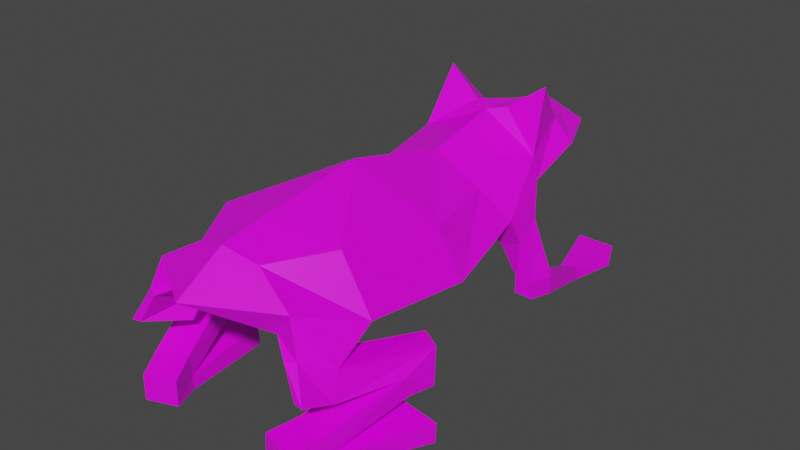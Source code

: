 # Source: frog.blend  (saved by Blender 2.83.19; exported with 4.5.12 LTS)
import bpy
from mathutils import Matrix  # noqa: F401  (used for matrix-valued properties, if any)

bpy.ops.wm.read_factory_settings(use_empty=True)
scene = bpy.context.scene
scene.name = 'Scene'

# ---- images (referenced by path relative to the original .blend; pixels are not part of the script)
import os
ASSET_DIR = os.environ.get("B2B_ASSET_DIR", "")  # directory of the original .blend (textures are referenced by path, not embedded)
HERE = os.path.dirname(os.path.abspath(__file__))  # packed textures are extracted next to this script under _unpacked/

def load_image(name, relpath, width, height, colorspace="sRGB"):
    """Load a texture the original file referenced (path relative to the .blend, or extracted next to this script)."""
    p = next((c for c in (os.path.join(HERE, relpath), os.path.join(ASSET_DIR, relpath)) if relpath and os.path.exists(c)), "")
    if p:
        img = bpy.data.images.load(p, check_existing=True)
        img.name = name
    else:  # same state as the original file: an image datablock whose file is absent (Cycles renders it pink)
        img = bpy.data.images.new(name, width, height)
        img.source = "FILE"
        img.filepath = "//" + (relpath or name)
    img.colorspace_settings.name = colorspace
    return img
img_frog_png = load_image('frog.png', 'frog.png', 1024, 1024, 'sRGB')

# ---- materials (node trees are filled in below, after node groups)
mat_frog = bpy.data.materials.new('frog')
mat_frog.alpha_threshold = 0.0
mat_frog.use_transparent_shadow = False
mat_frog.line_color = (0.0, 0.0, 0.0, 1.0)

# ---- material node trees
mat_frog.use_nodes = True; mat_frog.node_tree.nodes.clear()
_N = mat_frog.node_tree.nodes; _L = mat_frog.node_tree.links
n0 = _N.new('ShaderNodeOutputMaterial'); n0.name = 'Material Output'; n0.location = (300, 300)
n1 = _N.new('ShaderNodeBsdfPrincipled'); n1.name = 'Principled BSDF'; n1.location = (10, 300)
n1.distribution = 'GGX'
n1.subsurface_method = 'BURLEY'
n1.inputs[2].default_value = 0.4
n1.inputs[3].default_value = 1.45
n1.inputs[27].default_value = (0.0, 0.0, 0.0, 1.0)
n1.inputs[28].default_value = 1.0
n2 = _N.new('ShaderNodeTexImage'); n2.name = 'Image Texture'; n2.location = (-280, 280)
n2.image = img_frog_png
n2.interpolation = 'Closest'
_L.new(n1.outputs[0], n0.inputs[0])
_L.new(n2.outputs[0], n1.inputs[0])
n0.is_active_output = True

# ---- world
world_world = bpy.data.worlds.new('World'); scene.world = world_world
world_world.use_nodes = True; world_world.node_tree.nodes.clear()
_N = world_world.node_tree.nodes; _L = world_world.node_tree.links
n0 = _N.new('ShaderNodeOutputWorld'); n0.name = 'World Output'; n0.location = (300, 300)
n1 = _N.new('ShaderNodeBackground'); n1.name = 'Background'; n1.location = (10, 300)
n1.inputs[0].default_value = (0.05088, 0.05088, 0.05088, 1.0)
_L.new(n1.outputs[0], n0.inputs[0])
n0.is_active_output = True
world_world.color = (0.05088, 0.05088, 0.05088)
world_world.use_sun_shadow = False
world_world.sun_shadow_jitter_overblur = 0.0

# ---- meshes
me_cube = bpy.data.meshes.new('Cube')
me_cube.from_pydata([(0.0, 0.1984, 0.07725), (-0.09095, 0.1589, 0.02539), (-0.1229, -0.1717, 0.01125), (-0.1512, -0.007238, -0.002674), (0.0, -0.243, 0.02176), (-0.04932, -0.1238, 0.07852), (-0.06761, -0.01955, 0.08013), (0.0, 0.1203, 0.08836), (-0.03029, 0.08519, 0.0838), (0.0, -0.1467, 0.08392), (-0.0856, -0.1457, 0.02861), (-0.1093, -0.01225, 0.01578), (0.0, 0.1516, 0.06919), (-0.06217, 0.1068, 0.03319), (0.0, -0.195, 0.03945), (0.0, 0.08926, 0.1016), (0.0, -0.118, 0.1024), (0.0, -0.02362, 0.1169), (0.0, 0.2907, 0.04922), (0.0, 0.317, 0.02691), (0.0, 0.236, 0.06018), (0.0, 0.1815, 0.06434), (-0.0567, 0.2005, 0.09539), (0.0, 0.2318, 0.002846), (0.0, 0.1692, -0.0192), (0.0, 0.1137, -0.04207), (0.0, -0.009669, -0.06198), (-0.07554, -0.171, 0.00741), (-0.1011, -0.1104, -0.006112), (0.0, -0.1096, -0.04505), (0.0, -0.198, 0.02982), (0.0, -0.207, 0.02002), (-0.03966, 0.3037, 0.02681), (-0.06743, 0.2405, 0.02681), (-0.07451, 0.1665, 0.01292), (-0.08585, 0.1078, -0.005859), (-0.1066, 0.003799, -0.01838), (-0.02779, 0.2792, 0.04027), (-0.04432, 0.2417, 0.04724), (-0.06616, 0.1707, 0.03414), (-0.06784, 0.09813, 0.01399), (-0.09667, 0.00302, -0.0008139), (-0.09161, -0.1098, 0.009098), (-0.05532, -0.1645, 0.02361), (-0.01824, 0.1912, 0.06823), (-0.05164, 0.003799, -0.04996), (-0.05094, -0.0923, -0.03867), (-0.04273, 0.1199, -0.02616), (-0.04787, 0.1689, -0.01072), (-0.03707, 0.2365, 0.01132), (-0.0232, 0.2747, 0.01935), (0.0, 0.2876, 0.01959), (-0.04845, -0.1649, -0.01322), (0.0, -0.1939, -0.008729), (-0.07019, 0.1502, -0.03316), (-0.06714, 0.1211, -0.04232), (-0.09272, 0.114, -0.03028), (-0.08599, 0.1488, -0.01914), (-0.07, -0.1897, -0.02278), (-0.08801, -0.1834, -0.01415), (-0.06623, -0.1339, -0.03894), (-0.104, -0.1546, -0.02876), (-0.1116, 0.1442, -0.0715), (-0.1086, 0.1149, -0.06756), (-0.08988, 0.1137, -0.06584), (-0.08675, 0.1398, -0.07293), (-0.09313, -0.1937, -0.04429), (-0.1028, -0.1949, -0.04488), (-0.07373, -0.1525, -0.05496), (-0.1063, -0.1625, -0.05658), (-0.1129, -0.0554, -0.03698), (-0.1321, -0.06556, -0.03889), (-0.09501, -0.0897, -0.05465), (-0.1276, -0.09969, -0.05628), (-0.09416, -0.08256, -0.0754), (-0.1267, -0.09255, -0.07702), (-0.1012, -0.05958, -0.07478), (-0.1338, -0.06957, -0.0764), (-0.06886, -0.1643, -0.08424), (-0.1014, -0.1743, -0.08586), (-0.06802, -0.1642, -0.1072), (-0.1006, -0.1742, -0.1088), (-0.0556, -0.1915, -0.09195), (-0.08818, -0.2015, -0.09357), (-0.0672, -0.1634, -0.1204), (-0.09978, -0.1734, -0.122), (-0.05478, -0.1924, -0.1177), (-0.08736, -0.2024, -0.1193), (-0.0792, -0.07244, -0.09998), (-0.1468, -0.08243, -0.1016), (-0.07749, -0.0716, -0.1216), (-0.1451, -0.08159, -0.1233), (-0.112, 0.1422, -0.09086), (-0.1088, 0.1152, -0.08656), (-0.09004, 0.114, -0.08484), (-0.08707, 0.1377, -0.09229), (-0.101, 0.2087, -0.1047), (-0.08398, 0.2042, -0.1063), (-0.1015, 0.2079, -0.1175), (-0.08452, 0.2034, -0.1191), (-0.1067, 0.2691, -0.0995), (-0.06525, 0.2714, -0.1007), (-0.1096, 0.2598, -0.1185), (-0.06815, 0.2621, -0.1197)], [], [(8, 15, 7), (10, 11, 3, 2), (11, 13, 1, 3), (13, 12, 0, 1), (14, 10, 2, 4), (5, 6, 11, 10), (6, 8, 13, 11), (8, 7, 12, 13), (9, 5, 10, 14), (9, 16, 5), (17, 15, 8, 6), (16, 17, 6, 5), (22, 38, 39), (38, 22, 44), (22, 39, 44), (3, 1, 40, 41), (44, 39, 21), (21, 20, 44), (44, 20, 38), (20, 18, 37, 38), (18, 19, 32, 37), (30, 43, 27, 31), (19, 51, 50, 32), (32, 50, 49, 33), (51, 23, 49, 50), (24, 25, 47, 48), (23, 24, 48, 49), (33, 49, 48, 34), (28, 27, 43, 42), (31, 27, 52, 53), (53, 52, 46, 29), (45, 36, 35, 47), (25, 26, 45, 47), (26, 29, 46, 45), (36, 45, 46, 28), (36, 28, 42, 41), (36, 41, 40, 35), (35, 40, 39, 34), (34, 39, 38, 33), (33, 38, 37, 32), (34, 57, 56, 35), (54, 65, 62, 57), (56, 63, 64, 55), (27, 28, 61, 59), (58, 59, 67, 66), (52, 27, 59, 58), (28, 46, 60, 61), (46, 52, 58, 60), (64, 94, 95, 65), (55, 64, 65, 54), (47, 55, 54, 48), (35, 56, 55, 47), (48, 54, 57, 34), (57, 62, 63, 56), (67, 69, 68, 66), (60, 58, 66, 68), (60, 68, 72, 70), (59, 61, 69, 67), (61, 60, 70, 71), (68, 69, 73, 72), (69, 61, 71, 73), (73, 71, 77, 75), (74, 75, 77, 76), (71, 70, 76, 77), (75, 74, 80, 81), (70, 72, 74, 76), (79, 81, 83), (72, 73, 79, 78), (74, 72, 78, 80), (73, 75, 81, 79), (78, 79, 83, 82), (80, 78, 82), (80, 82, 86, 84), (85, 84, 86, 87), (82, 83, 87, 86), (84, 85, 91, 90), (83, 81, 85, 87), (89, 88, 90, 91), (81, 80, 88, 89), (85, 81, 89, 91), (80, 84, 90, 88), (92, 95, 94, 93), (63, 93, 94, 64), (95, 99, 97, 65), (62, 92, 93, 63), (99, 103, 101, 97), (92, 98, 99, 95), (65, 97, 96, 62), (62, 96, 98, 92), (101, 103, 102, 100), (97, 101, 100, 96), (96, 100, 102, 98), (98, 102, 103, 99), (3, 41, 42, 2), (4, 2, 43, 30), (43, 2, 42), (0, 21, 39, 1), (40, 1, 39)])
me_cube.polygons.foreach_set('use_smooth', [True] * 98)
_uv = me_cube.uv_layers.new(name='UVMap')
_uv.uv.foreach_set('vector', [0.0858, 0.7457, 0.1225, 0.7563, 0.123, 0.8221, 0.03811, 0.2325, 0.02408, 0.5424, 3.232e-05, 0.5424, 0.0211, 0.1674, 0.02408, 0.5424, 0.0562, 0.8128, 0.04254, 0.93, 3.232e-05, 0.5424, 0.0562, 0.8128, 0.123, 0.8987, 0.123, 1.0, 0.04254, 0.93, 0.123, 0.1084, 0.03811, 0.2325, 0.0211, 0.1674, 0.123, 3.234e-05, 0.06596, 0.3102, 0.0638, 0.5424, 0.02408, 0.5424, 0.03811, 0.2325, 0.0638, 0.5424, 0.0858, 0.7457, 0.0562, 0.8128, 0.02408, 0.5424, 0.0858, 0.7457, 0.123, 0.8221, 0.123, 0.8987, 0.0562, 0.8128, 0.123, 0.2365, 0.06596, 0.3102, 0.03811, 0.2325, 0.123, 0.1084, 0.123, 0.2365, 0.1235, 0.3328, 0.06596, 0.3102, 0.123, 0.5424, 0.1225, 0.7563, 0.0858, 0.7457, 0.0638, 0.5424, 0.1235, 0.3328, 0.123, 0.5424, 0.0638, 0.5424, 0.06596, 0.3102, 0.8595, 1.099, 0.7194, 0.2389, 1.019, 0.2124, 0.6394, 0.8183, 0.6437, 0.7967, 0.6468, 0.7968, 0.6437, 0.7967, 0.6403, 0.7709, 0.6468, 0.7968, 0.3015, 0.4972, 0.3307, 0.1769, 0.3415, 0.295, 0.3275, 0.478, 0.6468, 0.7968, 0.6403, 0.7709, 0.6501, 0.7932, 0.6501, 0.7932, 0.6479, 0.8305, 0.6468, 0.7968, 0.6468, 0.7968, 0.6479, 0.8305, 0.6394, 0.8183, 0.6479, 0.8305, 0.642, 0.8808, 0.6381, 0.855, 0.6394, 0.8183, 0.642, 0.8808, 0.6336, 0.9034, 0.6333, 0.8649, 0.6381, 0.855, 0.6391, 0.1214, 0.6528, 0.2193, 0.6477, 0.2463, 0.6335, 0.1266, 0.6336, 0.9034, 0.626, 0.882, 0.6273, 0.8571, 0.6333, 0.8649, 0.6333, 0.8649, 0.6273, 0.8571, 0.6263, 0.8162, 0.6339, 0.8143, 0.3826, 1.0, 0.3805, 0.8843, 0.3995, 0.8924, 0.3938, 0.9719, 0.3777, 0.7524, 0.3748, 0.6333, 0.3975, 0.648, 0.402, 0.7495, 0.3805, 0.8843, 0.3777, 0.7524, 0.402, 0.7495, 0.3995, 0.8924, 0.6339, 0.8143, 0.6263, 0.8162, 0.6255, 0.7394, 0.6356, 0.7469, 0.6507, 0.3093, 0.6477, 0.2463, 0.6528, 0.2193, 0.6569, 0.3034, 0.6335, 0.1266, 0.6477, 0.2463, 0.6386, 0.2223, 0.6282, 0.1595, 0.3789, 1.707e-05, 0.402, 0.06497, 0.4003, 0.2183, 0.3749, 0.1824, 0.6239, 0.4893, 0.6489, 0.4973, 0.6386, 0.6701, 0.6224, 0.6775, 0.3748, 0.6333, 0.3728, 0.3842, 0.3992, 0.4112, 0.3975, 0.648, 0.3728, 0.3842, 0.3749, 0.1824, 0.4003, 0.2183, 0.3992, 0.4112, 0.6489, 0.4973, 0.6239, 0.4893, 0.6284, 0.3352, 0.6507, 0.3093, 0.6489, 0.4973, 0.6507, 0.3093, 0.6569, 0.3034, 0.6569, 0.5022, 0.6489, 0.4973, 0.6569, 0.5022, 0.6494, 0.6757, 0.6386, 0.6701, 0.6386, 0.6701, 0.6494, 0.6757, 0.6403, 0.7709, 0.6356, 0.7469, 0.6356, 0.7469, 0.6403, 0.7709, 0.6394, 0.8183, 0.6339, 0.8143, 0.6339, 0.8143, 0.6394, 0.8183, 0.6381, 0.855, 0.6333, 0.8649, 0.6356, 0.7469, 0.633, 0.7052, 0.6333, 0.6875, 0.6386, 0.6701, 0.6298, 0.7044, 0.6312, 0.6955, 0.6313, 0.6949, 0.633, 0.7052, 0.6333, 0.6875, 0.6315, 0.6935, 0.6313, 0.6936, 0.6294, 0.6899, 0.6477, 0.2463, 0.6507, 0.3093, 0.6435, 0.2757, 0.6439, 0.2605, 0.6429, 0.2575, 0.6439, 0.2605, 0.6426, 0.2675, 0.643, 0.2672, 0.6386, 0.2223, 0.6477, 0.2463, 0.6439, 0.2605, 0.6429, 0.2575, 0.6507, 0.3093, 0.6284, 0.3352, 0.6402, 0.285, 0.6435, 0.2757, 0.6284, 0.3352, 0.6386, 0.2223, 0.6429, 0.2575, 0.6402, 0.285, 0.6313, 0.6936, 0.6313, 0.6943, 0.6313, 0.695, 0.6312, 0.6955, 0.6294, 0.6899, 0.6313, 0.6936, 0.6312, 0.6955, 0.6298, 0.7044, 0.6224, 0.6775, 0.6294, 0.6899, 0.6298, 0.7044, 0.6255, 0.7394, 0.6386, 0.6701, 0.6333, 0.6875, 0.6294, 0.6899, 0.6224, 0.6775, 0.6255, 0.7394, 0.6298, 0.7044, 0.633, 0.7052, 0.6356, 0.7469, 0.633, 0.7052, 0.6313, 0.6949, 0.6315, 0.6935, 0.6333, 0.6875, 0.6426, 0.2675, 0.6426, 0.2749, 0.6416, 0.2772, 0.643, 0.2672, 0.6402, 0.285, 0.6429, 0.2575, 0.643, 0.2672, 0.6416, 0.2772, 0.6402, 0.285, 0.6416, 0.2772, 0.6413, 0.281, 0.6414, 0.2803, 0.6439, 0.2605, 0.6435, 0.2757, 0.6426, 0.2749, 0.6426, 0.2675, 0.6435, 0.2757, 0.6402, 0.285, 0.6414, 0.2803, 0.6412, 0.2803, 0.6416, 0.2772, 0.6426, 0.2749, 0.6417, 0.2802, 0.6413, 0.281, 0.6426, 0.2749, 0.6435, 0.2757, 0.6412, 0.2803, 0.6417, 0.2802, 0.6417, 0.2802, 0.6412, 0.2803, 0.6414, 0.2801, 0.6415, 0.2803, 0.6414, 0.2806, 0.6415, 0.2803, 0.6414, 0.2801, 0.6414, 0.2804, 0.6412, 0.2803, 0.6414, 0.2803, 0.6414, 0.2804, 0.6414, 0.2801, 0.6415, 0.2803, 0.6414, 0.2806, 0.6415, 0.2807, 0.6415, 0.2807, 0.6414, 0.2803, 0.6413, 0.281, 0.6414, 0.2806, 0.6414, 0.2804, 0.6415, 0.2807, 0.6415, 0.2807, 0.6415, 0.2807, 0.6413, 0.281, 0.6417, 0.2802, 0.6415, 0.2807, 0.6415, 0.2807, 0.6414, 0.2806, 0.6413, 0.281, 0.6415, 0.2807, 0.6415, 0.2807, 0.6417, 0.2802, 0.6415, 0.2803, 0.6415, 0.2807, 0.6415, 0.2807, 0.6415, 0.2807, 0.6415, 0.2807, 0.6415, 0.2807, 0.6415, 0.2807, 0.6415, 0.2807, 0.6415, 0.2807, 0.6415, 0.2807, 0.6415, 0.2807, 0.6415, 0.2807, 0.6415, 0.2807, 0.6415, 0.2807, 0.6415, 0.2807, 0.6415, 0.2807, 0.6415, 0.2807, 0.6415, 0.2807, 0.6415, 0.2807, 0.6415, 0.2807, 0.6415, 0.2807, 0.6415, 0.2807, 0.6415, 0.2807, 0.6415, 0.2807, 0.6415, 0.2807, 0.6415, 0.2807, 0.6415, 0.2807, 0.6415, 0.2807, 0.6415, 0.2807, 0.6415, 0.2807, 0.6415, 0.2807, 0.6415, 0.2807, 0.6415, 0.2807, 0.6415, 0.2807, 0.6415, 0.2807, 0.6415, 0.2807, 0.6415, 0.2807, 0.6415, 0.2807, 0.6415, 0.2807, 0.6415, 0.2807, 0.6415, 0.2807, 0.6415, 0.2807, 0.6415, 0.2807, 0.6415, 0.2807, 0.6415, 0.2807, 0.6415, 0.2807, 0.6313, 0.6948, 0.6313, 0.695, 0.6313, 0.6943, 0.6314, 0.6942, 0.6315, 0.6935, 0.6314, 0.6942, 0.6313, 0.6943, 0.6313, 0.6936, 0.6313, 0.695, 0.6312, 0.6949, 0.6312, 0.6949, 0.6312, 0.6955, 0.6313, 0.6949, 0.6313, 0.6948, 0.6314, 0.6942, 0.6315, 0.6935, 0.6312, 0.6949, 0.6312, 0.6949, 0.6312, 0.6949, 0.6312, 0.6949, 0.6313, 0.6948, 0.6312, 0.6949, 0.6312, 0.6949, 0.6313, 0.695, 0.6312, 0.6955, 0.6312, 0.6949, 0.6312, 0.6949, 0.6313, 0.6949, 0.6313, 0.6949, 0.6312, 0.6949, 0.6312, 0.6949, 0.6313, 0.6948, 0.6312, 0.6949, 0.6312, 0.6949, 0.6312, 0.6949, 0.6312, 0.6949, 0.6312, 0.6949, 0.6312, 0.6949, 0.6312, 0.6949, 0.6312, 0.6949, 0.6312, 0.6949, 0.6312, 0.6949, 0.6312, 0.6949, 0.6312, 0.6949, 0.6312, 0.6949, 0.6312, 0.6949, 0.6312, 0.6949, 0.6312, 0.6949, 0.3015, 0.4972, 0.3275, 0.478, 0.33, 0.6938, 0.315, 0.8116, 0.3729, 0.9531, 0.315, 0.8116, 0.3478, 0.8002, 0.374, 0.8661, 0.3478, 0.8002, 0.315, 0.8116, 0.33, 0.6938, 0.3729, 0.0469, 0.374, 0.08715, 0.3429, 0.1516, 0.3307, 0.1769, 0.3415, 0.295, 0.3307, 0.1769, 0.3429, 0.1516])
me_cube.materials.append(mat_frog)
me_cube.use_remesh_preserve_volume = False
me_cube.use_remesh_preserve_attributes = False
me_cube.use_mirror_vertex_groups = False
me_cube.update()
me_cube_001 = bpy.data.meshes.new('Cube.001')
me_cube_001.from_pydata([(0.0, 1.499, 1.0), (-0.6481, 1.036, 1.0), (-0.8101, -1.0, 1.0), (-1.0, 0.0, 1.0), (0.0, -1.477, 1.0), (-0.3199, -0.6552, 1.271), (-0.4369, -0.03941, 1.3), (0.0, 0.8282, 1.254), (-0.1878, 0.6941, 1.271), (0.0, -0.8437, 1.254), (-0.5671, -0.829, 1.071), (-0.7208, -0.01954, 1.071), (0.0, 1.166, 1.071), (-0.4198, 0.8666, 1.071), (0.0, -1.163, 1.071), (0.0, 0.6941, 1.314), (0.0, -0.6552, 1.33), (0.0, -0.03941, 1.385), (-0.6272, 1.091, 0.6725), (0.0, 2.534, 3.015), (0.0, 3.404, 2.277), (0.0, 0.7246, 3.377), (0.0, -1.075, 3.515), (-1.874, -0.447, 4.541), (0.0, 0.5871, 1.482), (0.0, -1.481, 0.7533), (0.0, -3.316, -0.002474), (0.0, -3.73, 2.942), (0.0, -7.605, 3.919), (0.0, -7.394, -0.6606), (-2.498, -12.91, 2.05), (-3.343, -10.72, 1.186), (0.0, -11.35, 3.469), (0.0, -10.7, -0.1008), (0.0, -12.84, 3.224), (0.0, -14.5, 2.212), (-1.311, 2.962, 2.274), (-2.229, 0.8748, 2.274), (-2.463, -1.572, 1.815), (-2.838, -3.511, 1.194), (-3.524, -6.949, 0.7805), (-0.9186, 2.152, 2.719), (-1.465, 0.9152, 2.949), (-2.186, -1.432, 2.517), (-1.936, -3.996, 2.188), (-2.65, -7.017, 2.323), (-2.244, -10.66, 2.939), (-1.106, -12.58, 2.877), (-0.6028, -0.7548, 3.643), (-1.707, -6.949, -0.2631), (-1.684, -10.12, 0.1101), (-1.412, -3.113, 0.5235), (-1.582, -1.491, 1.034), (-1.225, 0.7421, 1.762), (-0.7669, 2.005, 2.028), (0.0, 1.967, 1.92), (-1.912, -12.83, 1.23), (0.0, -12.59, 0.7638), (-2.32, -2.11, 0.2919), (-2.219, -3.072, -0.01063), (-3.064, -3.308, 0.3873), (-2.842, -2.158, 0.7555), (-2.589, -13.28, 0.862), (-2.909, -13.14, 0.9205), (-2.464, -11.43, 0.3281), (-3.437, -12.18, 0.4376), (-3.69, -2.307, -0.9751), (-3.59, -3.276, -0.845), (-2.971, -3.316, -0.7882), (-2.867, -2.455, -1.023), (-3.078, -13.47, -0.07595), (-3.398, -13.52, -0.09518), (-2.437, -12.11, -0.4285), (-3.514, -12.44, -0.4821), (-3.731, -8.905, 0.1658), (-4.367, -9.241, 0.1026), (-3.14, -10.04, -0.4183), (-4.217, -10.37, -0.4719), (-3.112, -9.803, -1.104), (-4.189, -10.13, -1.158), (-3.346, -9.043, -1.083), (-4.423, -9.374, -1.137), (-2.276, -12.5, -1.396), (-3.353, -12.83, -1.45), (-2.248, -12.5, -2.154), (-3.325, -12.83, -2.208), (-1.838, -13.4, -1.651), (-2.914, -13.73, -1.705), (-2.221, -12.47, -2.59), (-3.298, -12.8, -2.644), (-1.81, -13.43, -2.502), (-2.887, -13.76, -2.555), (-2.617, -9.468, -1.917), (-4.854, -9.799, -1.97), (-2.561, -9.441, -2.632), (-4.797, -9.771, -2.686), (-3.7, -2.375, -1.615), (-3.595, -3.267, -1.473), (-2.976, -3.308, -1.416), (-2.878, -2.524, -1.662), (-3.337, -0.02612, -1.808), (-2.775, -0.1747, -1.856), (-3.355, -0.06942, -2.231), (-2.794, -0.218, -2.278), (-3.525, 1.975, -1.715), (-2.157, 2.049, -1.756), (-3.621, 1.645, -2.331), (-2.253, 1.719, -2.373)], [], [(8, 15, 7), (10, 11, 3, 2), (11, 13, 1, 3), (13, 12, 0, 1), (14, 10, 2, 4), (5, 6, 11, 10), (6, 8, 13, 11), (8, 7, 12, 13), (9, 5, 10, 14), (9, 16, 5), (17, 15, 8, 6), (16, 17, 6, 5), (45, 28, 27, 44), (23, 43, 42), (42, 48, 23), (23, 48, 43), (27, 22, 43, 44), (48, 22, 43), (22, 48, 21), (48, 42, 21), (21, 42, 41, 19), (19, 41, 36, 20), (28, 45, 46, 32), (32, 46, 47, 34), (34, 47, 30, 35), (20, 36, 54, 55), (36, 37, 53, 54), (55, 54, 53, 24), (25, 52, 51, 26), (24, 53, 52, 25), (37, 38, 52, 53), (31, 30, 47, 46), (35, 30, 56, 57), (57, 56, 50, 33), (49, 51, 39, 40), (26, 51, 49, 29), (29, 33, 50, 49), (40, 49, 50, 31), (40, 31, 46, 45), (40, 39, 44, 45), (39, 38, 43, 44), (38, 37, 42, 43), (37, 36, 41, 42), (38, 39, 60, 61), (58, 61, 66, 69), (60, 59, 68, 67), (30, 31, 65, 63), (62, 63, 71, 70), (56, 30, 63, 62), (31, 50, 64, 65), (50, 56, 62, 64), (68, 69, 99, 98), (59, 58, 69, 68), (51, 52, 58, 59), (39, 51, 59, 60), (52, 38, 61, 58), (61, 60, 67, 66), (71, 73, 72, 70), (64, 62, 70, 72), (64, 72, 76, 74), (63, 65, 73, 71), (65, 64, 74, 75), (72, 73, 77, 76), (73, 65, 75, 77), (77, 75, 81, 79), (78, 79, 81, 80), (75, 74, 80, 81), (79, 78, 84, 85), (74, 76, 78, 80), (83, 85, 87), (76, 77, 83, 82), (78, 76, 82, 84), (77, 79, 85, 83), (82, 83, 87, 86), (84, 82, 86), (84, 86, 90, 88), (89, 88, 90, 91), (86, 87, 91, 90), (88, 89, 95, 94), (87, 85, 89, 91), (93, 92, 94, 95), (85, 84, 92, 93), (89, 85, 93, 95), (84, 88, 94, 92), (96, 97, 98, 99), (67, 68, 98, 97), (99, 69, 101, 103), (66, 67, 97, 96), (103, 101, 105, 107), (96, 99, 103, 102), (69, 66, 100, 101), (66, 96, 102, 100), (105, 104, 106, 107), (101, 100, 104, 105), (100, 102, 106, 104), (102, 103, 107, 106)])
_uv = me_cube_001.uv_layers.new(name='UVMap')
_uv.uv.foreach_set('vector', [0.6938, 0.5, 0.6576, 0.5, 0.6938, 0.5, 0.8823, 0.75, 0.8397, 0.6274, 0.875, 0.625, 0.875, 0.75, 0.8397, 0.6274, 0.7852, 0.5, 0.875, 0.5, 0.875, 0.625, 0.7852, 0.5, 0.7852, 0.5, 0.875, 0.5, 0.875, 0.5, 0.7073, 0.75, 0.8823, 0.75, 0.875, 0.75, 0.625, 0.75, 0.8897, 0.75, 0.805, 0.6302, 0.8397, 0.6274, 0.8823, 0.75, 0.805, 0.6302, 0.6938, 0.5, 0.7852, 0.5, 0.8397, 0.6274, 0.6938, 0.5, 0.6938, 0.5, 0.7852, 0.5, 0.7852, 0.5, 0.7909, 0.75, 0.8897, 0.75, 0.8823, 0.75, 0.7073, 0.75, 0.7909, 0.75, 0.8403, 0.75, 0.8897, 0.75, 0.7505, 0.6303, 0.6576, 0.5, 0.6938, 0.5, 0.805, 0.6302, 0.8403, 0.75, 0.7505, 0.6303, 0.805, 0.6302, 0.8897, 0.75, 0.0, 0.0, 0.0, 0.0, 0.0, 0.0, 0.0, 0.0, 0.0, 0.0, 0.0, 0.0, 0.0, 0.0, 0.0, 0.0, 0.0, 0.0, 0.0, 0.0, 0.0, 0.0, 0.0, 0.0, 0.0, 0.0, 0.0, 0.0, 0.0, 0.0, 0.0, 0.0, 0.0, 0.0, 0.0, 0.0, 0.0, 0.0, 0.0, 0.0, 0.0, 0.0, 0.0, 0.0, 0.0, 0.0, 0.0, 0.0, 0.0, 0.0, 0.0, 0.0, 0.0, 0.0, 0.0, 0.0, 0.0, 0.0, 0.0, 0.0, 0.0, 0.0, 0.0, 0.0, 0.0, 0.0, 0.0, 0.0, 0.0, 0.0, 0.0, 0.0, 0.0, 0.0, 0.0, 0.0, 0.0, 0.0, 0.0, 0.0, 0.0, 0.0, 0.0, 0.0, 0.0, 0.0, 0.0, 0.0, 0.0, 0.0, 0.0, 0.0, 0.0, 0.0, 0.0, 0.0, 0.0, 0.0, 0.0, 0.0, 0.0, 0.0, 0.0, 0.0, 0.0, 0.0, 0.0, 0.0, 0.0, 0.0, 0.0, 0.0, 0.0, 0.0, 0.0, 0.0, 0.0, 0.0, 0.0, 0.0, 0.0, 0.0, 0.0, 0.0, 0.0, 0.0, 0.0, 0.0, 0.0, 0.0, 0.0, 0.0, 0.0, 0.0, 0.0, 0.0, 0.0, 0.0, 0.0, 0.0, 0.0, 0.0, 0.0, 0.0, 0.0, 0.0, 0.0, 0.0, 0.0, 0.0, 0.0, 0.0, 0.0, 0.0, 0.0, 0.0, 0.0, 0.0, 0.0, 0.0, 0.0, 0.0, 0.0, 0.0, 0.0, 0.0, 0.0, 0.0, 0.0, 0.0, 0.0, 0.0, 0.0, 0.0, 0.0, 0.0, 0.0, 0.0, 0.0, 0.0, 0.0, 0.0, 0.0, 0.0, 0.0, 0.0, 0.0, 0.0, 0.0, 0.0, 0.0, 0.0, 0.0, 0.0, 0.0, 0.0, 0.0, 0.0, 0.0, 0.0, 0.0, 0.0, 0.0, 0.0, 0.0, 0.0, 0.0, 0.0, 0.0, 0.0, 0.0, 0.0, 0.0, 0.0, 0.0, 0.0, 0.0, 0.0, 0.0, 0.0, 0.0, 0.0, 0.0, 0.0, 0.0, 0.0, 0.0, 0.0, 0.0, 0.0, 0.0, 0.0, 0.0, 0.0, 0.0, 0.0, 0.0, 0.0, 0.0, 0.0, 0.0, 0.0, 0.0, 0.0, 0.0, 0.0, 0.0, 0.0, 0.0, 0.0, 0.0, 0.0, 0.0, 0.0, 0.0, 0.0, 0.0, 0.0, 0.0, 0.0, 0.0, 0.0, 0.0, 0.0, 0.0, 0.0, 0.0, 0.0, 0.0, 0.0, 0.0, 0.0, 0.0, 0.0, 0.0, 0.0, 0.0, 0.0, 0.0, 0.0, 0.0, 0.0, 0.0, 0.0, 0.0, 0.0, 0.0, 0.0, 0.0, 0.0, 0.0, 0.0, 0.0, 0.0, 0.0, 0.0, 0.0, 0.0, 0.0, 0.0, 0.0, 0.0, 0.0, 0.0, 0.0, 0.0, 0.0, 0.0, 0.0, 0.0, 0.0, 0.0, 0.0, 0.0, 0.0, 0.0, 0.0, 0.0, 0.0, 0.0, 0.0, 0.0, 0.0, 0.0, 0.0, 0.0, 0.0, 0.0, 0.0, 0.0, 0.0, 0.0, 0.0, 0.0, 0.0, 0.0, 0.0, 0.0, 0.0, 0.0, 0.0, 0.0, 0.0, 0.0, 0.0, 0.0, 0.0, 0.0, 0.0, 0.0, 0.0, 0.0, 0.0, 0.0, 0.0, 0.0, 0.0, 0.0, 0.0, 0.0, 0.0, 0.0, 0.0, 0.0, 0.0, 0.0, 0.0, 0.0, 0.0, 0.0, 0.0, 0.0, 0.0, 0.0, 0.0, 0.0, 0.0, 0.0, 0.0, 0.0, 0.0, 0.0, 0.0, 0.0, 0.0, 0.0, 0.0, 0.0, 0.0, 0.0, 0.0, 0.0, 0.0, 0.0, 0.0, 0.0, 0.0, 0.0, 0.0, 0.0, 0.0, 0.0, 0.0, 0.0, 0.0, 0.0, 0.0, 0.0, 0.0, 0.0, 0.0, 0.0, 0.0, 0.0, 0.0, 0.0, 0.0, 0.0, 0.0, 0.0, 0.0, 0.0, 0.0, 0.0, 0.0, 0.0, 0.0, 0.0, 0.0, 0.0, 0.0, 0.0, 0.0, 0.0, 0.0, 0.0, 0.0, 0.0, 0.0, 0.0, 0.0, 0.0, 0.0, 0.0, 0.0, 0.0, 0.0, 0.0, 0.0, 0.0, 0.0, 0.0, 0.0, 0.0, 0.0, 0.0, 0.0, 0.0, 0.0, 0.0, 0.0, 0.0, 0.0, 0.0, 0.0, 0.0, 0.0, 0.0, 0.0, 0.0, 0.0, 0.0, 0.0, 0.0, 0.0, 0.0, 0.0, 0.0, 0.0, 0.0, 0.0, 0.0, 0.0, 0.0, 0.0, 0.0, 0.0, 0.0, 0.0, 0.0, 0.0, 0.0, 0.0, 0.0, 0.0, 0.0, 0.0, 0.0, 0.0, 0.0, 0.0, 0.0, 0.0, 0.0, 0.0, 0.0, 0.0, 0.0, 0.0, 0.0, 0.0, 0.0, 0.0, 0.0, 0.0, 0.0, 0.0, 0.0, 0.0, 0.0, 0.0, 0.0, 0.0, 0.0, 0.0, 0.0, 0.0, 0.0, 0.0, 0.0, 0.0, 0.0, 0.0, 0.0, 0.0, 0.0, 0.0, 0.0, 0.0, 0.0, 0.0, 0.0, 0.0, 0.0, 0.0, 0.0, 0.0, 0.0, 0.0, 0.0, 0.0, 0.0, 0.0, 0.0, 0.0, 0.0, 0.0, 0.0, 0.0, 0.0, 0.0, 0.0, 0.0, 0.0, 0.0, 0.0, 0.0, 0.0, 0.0, 0.0, 0.0, 0.0, 0.0, 0.0, 0.0, 0.0, 0.0, 0.0, 0.0, 0.0, 0.0, 0.0, 0.0, 0.0, 0.0, 0.0, 0.0, 0.0, 0.0, 0.0, 0.0, 0.0, 0.0, 0.0, 0.0, 0.0, 0.0, 0.0, 0.0, 0.0, 0.0, 0.0, 0.0, 0.0, 0.0, 0.0, 0.0, 0.0, 0.0, 0.0, 0.0, 0.0, 0.0, 0.0, 0.0, 0.0, 0.0, 0.0, 0.0, 0.0, 0.0, 0.0, 0.0, 0.0, 0.0, 0.0, 0.0, 0.0, 0.0, 0.0, 0.0, 0.0, 0.0, 0.0, 0.0, 0.0, 0.0, 0.0, 0.0, 0.0, 0.0, 0.0, 0.0, 0.0, 0.0, 0.0, 0.0, 0.0, 0.0, 0.0, 0.0, 0.0, 0.0, 0.0, 0.0, 0.0])
me_cube_001.materials.append(mat_frog)
me_cube_001.use_remesh_preserve_volume = False
me_cube_001.use_remesh_preserve_attributes = False
me_cube_001.use_mirror_vertex_groups = False
me_cube_001.update()

# ---- objects
ob_cube = bpy.data.objects.new('Cube', me_cube)
ob_cube_001 = bpy.data.objects.new('Cube.001', me_cube_001)

# ---- transforms, parenting, visibility, modifiers, constraints
ob_cube.location = (0.0, 0.0, 0.0)
ob_cube.lock_rotations_4d = False
ob_cube.empty_display_type = 'ARROWS'
ob_cube.lineart.crease_threshold = 0.0
_m = ob_cube.modifiers.new('Mirror', 'MIRROR')
_m.use_clip = True
ob_cube_001.location = (0.0, 0.0, 0.0)
ob_cube_001.lock_rotations_4d = False
ob_cube_001.empty_display_type = 'ARROWS'
ob_cube_001.lineart.crease_threshold = 0.0
_m = ob_cube_001.modifiers.new('Mirror', 'MIRROR')
_m.use_clip = True

# ---- collection membership
scene.collection.objects.link(ob_cube)
scene.collection.objects.link(ob_cube_001)

# ---- scene / render settings (as saved in the file)
scene.frame_start = 1; scene.frame_end = 250; scene.frame_set(1)
scene.render.engine = 'BLENDER_EEVEE_NEXT'
scene.cycles.use_denoising = False
scene.cycles.samples = 128
scene.cycles.sampling_pattern = 'TABULATED_SOBOL'
scene.cycles.use_adaptive_sampling = False
scene.cycles.use_light_tree = False
scene.view_settings.view_transform = 'Filmic'
bpy.context.view_layer.update()

# ---- added for rendering (the .blend has no active camera and no usable light): camera, sun
cam_auto = bpy.data.cameras.new('AutoCamera')
cam_auto.lens = 50.0
cam_auto.sensor_width = 36.0
cam_auto.clip_end = 1000.0
ob_auto_camera = bpy.data.objects.new('AutoCamera', cam_auto)
scene.collection.objects.link(ob_auto_camera)
ob_auto_camera.location = (19.9962, -29.5451, 16.9245)
ob_auto_camera.rotation_euler = (1.09748, -7.21219e-08, 0.694738)
scene.camera = ob_auto_camera
light_auto_sun = bpy.data.lights.new('AutoSun', 'SUN')
light_auto_sun.energy = 3.0
light_auto_sun.angle = 0.0523599
ob_auto_sun = bpy.data.objects.new('AutoSun', light_auto_sun)
scene.collection.objects.link(ob_auto_sun)
ob_auto_sun.rotation_euler = (0.872665, 0.174533, 0.523599)
bpy.context.view_layer.update()
